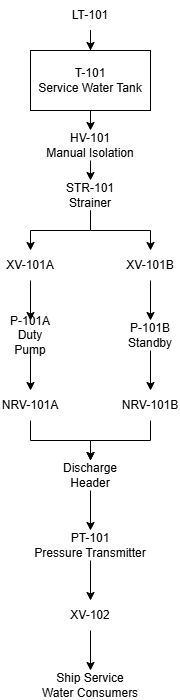

The diagram above was exported from draw.io. Its source (the exported page's mxGraphModel, read from the mxfile embedded in the PNG):
<mxGraphModel dx="1022" dy="530" grid="1" gridSize="10" guides="1" tooltips="1" connect="1" arrows="1" fold="1" page="1" pageScale="1" pageWidth="850" pageHeight="1100" math="0" shadow="0">
  <root>
    <mxCell id="0" />
    <mxCell id="1" parent="0" />
    <mxCell id="7h_TMqf1etOuHOir9Q0y-7" edge="1" parent="1" source="7h_TMqf1etOuHOir9Q0y-1" style="edgeStyle=orthogonalEdgeStyle;rounded=0;orthogonalLoop=1;jettySize=auto;html=1;exitX=0.5;exitY=1;exitDx=0;exitDy=0;" target="7h_TMqf1etOuHOir9Q0y-2">
      <mxGeometry relative="1" as="geometry" />
    </mxCell>
    <mxCell id="7h_TMqf1etOuHOir9Q0y-1" parent="1" style="text;html=1;whiteSpace=wrap;strokeColor=none;fillColor=none;align=center;verticalAlign=middle;rounded=0;" value="LT-101" vertex="1">
      <mxGeometry height="30" width="60" x="160" y="90" as="geometry" />
    </mxCell>
    <mxCell id="7h_TMqf1etOuHOir9Q0y-8" edge="1" parent="1" source="7h_TMqf1etOuHOir9Q0y-2" style="edgeStyle=orthogonalEdgeStyle;rounded=0;orthogonalLoop=1;jettySize=auto;html=1;exitX=0.5;exitY=1;exitDx=0;exitDy=0;entryX=0.5;entryY=0;entryDx=0;entryDy=0;" target="7h_TMqf1etOuHOir9Q0y-3">
      <mxGeometry relative="1" as="geometry" />
    </mxCell>
    <mxCell id="7h_TMqf1etOuHOir9Q0y-2" parent="1" style="rounded=0;whiteSpace=wrap;html=1;fillColor=none;gradientColor=default;" value="T-101&lt;div&gt;Service Water Tank&lt;/div&gt;" vertex="1">
      <mxGeometry height="60" width="120" x="130" y="140" as="geometry" />
    </mxCell>
    <mxCell id="7h_TMqf1etOuHOir9Q0y-9" edge="1" parent="1" source="7h_TMqf1etOuHOir9Q0y-3" style="edgeStyle=orthogonalEdgeStyle;rounded=0;orthogonalLoop=1;jettySize=auto;html=1;exitX=0.5;exitY=1;exitDx=0;exitDy=0;entryX=0.5;entryY=0;entryDx=0;entryDy=0;" target="7h_TMqf1etOuHOir9Q0y-4">
      <mxGeometry relative="1" as="geometry" />
    </mxCell>
    <mxCell id="7h_TMqf1etOuHOir9Q0y-3" parent="1" style="text;html=1;whiteSpace=wrap;strokeColor=none;fillColor=none;align=center;verticalAlign=middle;rounded=0;" value="HV-101&lt;div&gt;Manual Isolation&lt;/div&gt;" vertex="1">
      <mxGeometry height="30" width="100" x="140" y="220" as="geometry" />
    </mxCell>
    <mxCell id="7h_TMqf1etOuHOir9Q0y-15" edge="1" parent="1" source="7h_TMqf1etOuHOir9Q0y-4" style="edgeStyle=orthogonalEdgeStyle;rounded=0;orthogonalLoop=1;jettySize=auto;html=1;exitX=0.5;exitY=1;exitDx=0;exitDy=0;" target="7h_TMqf1etOuHOir9Q0y-13">
      <mxGeometry relative="1" as="geometry" />
    </mxCell>
    <mxCell id="7h_TMqf1etOuHOir9Q0y-16" edge="1" parent="1" source="7h_TMqf1etOuHOir9Q0y-4" style="edgeStyle=orthogonalEdgeStyle;rounded=0;orthogonalLoop=1;jettySize=auto;html=1;exitX=0.5;exitY=1;exitDx=0;exitDy=0;entryX=0.5;entryY=0;entryDx=0;entryDy=0;" target="7h_TMqf1etOuHOir9Q0y-14">
      <mxGeometry relative="1" as="geometry" />
    </mxCell>
    <mxCell id="7h_TMqf1etOuHOir9Q0y-4" parent="1" style="text;html=1;whiteSpace=wrap;strokeColor=none;fillColor=none;align=center;verticalAlign=middle;rounded=0;" value="STR-101&lt;div&gt;Strainer&lt;/div&gt;" vertex="1">
      <mxGeometry height="30" width="60" x="160" y="270" as="geometry" />
    </mxCell>
    <mxCell id="7h_TMqf1etOuHOir9Q0y-19" edge="1" parent="1" source="7h_TMqf1etOuHOir9Q0y-13" style="edgeStyle=orthogonalEdgeStyle;rounded=0;orthogonalLoop=1;jettySize=auto;html=1;exitX=0.5;exitY=1;exitDx=0;exitDy=0;entryX=0.5;entryY=0;entryDx=0;entryDy=0;" target="7h_TMqf1etOuHOir9Q0y-18">
      <mxGeometry relative="1" as="geometry" />
    </mxCell>
    <mxCell id="7h_TMqf1etOuHOir9Q0y-13" parent="1" style="text;html=1;whiteSpace=wrap;strokeColor=none;fillColor=none;align=center;verticalAlign=middle;rounded=0;" value="XV-101A" vertex="1">
      <mxGeometry height="30" width="60" x="100" y="340" as="geometry" />
    </mxCell>
    <mxCell id="7h_TMqf1etOuHOir9Q0y-21" edge="1" parent="1" source="7h_TMqf1etOuHOir9Q0y-14" style="edgeStyle=orthogonalEdgeStyle;rounded=0;orthogonalLoop=1;jettySize=auto;html=1;exitX=0.5;exitY=1;exitDx=0;exitDy=0;entryX=0.5;entryY=0;entryDx=0;entryDy=0;" target="7h_TMqf1etOuHOir9Q0y-20">
      <mxGeometry relative="1" as="geometry" />
    </mxCell>
    <mxCell id="7h_TMqf1etOuHOir9Q0y-14" parent="1" style="text;html=1;whiteSpace=wrap;strokeColor=none;fillColor=none;align=center;verticalAlign=middle;rounded=0;" value="XV-101B" vertex="1">
      <mxGeometry height="30" width="60" x="220" y="340" as="geometry" />
    </mxCell>
    <mxCell id="7h_TMqf1etOuHOir9Q0y-27" edge="1" parent="1" source="7h_TMqf1etOuHOir9Q0y-18" style="edgeStyle=orthogonalEdgeStyle;rounded=0;orthogonalLoop=1;jettySize=auto;html=1;exitX=0.5;exitY=1;exitDx=0;exitDy=0;entryX=0.5;entryY=0;entryDx=0;entryDy=0;" target="7h_TMqf1etOuHOir9Q0y-24">
      <mxGeometry relative="1" as="geometry" />
    </mxCell>
    <mxCell id="7h_TMqf1etOuHOir9Q0y-18" parent="1" style="text;html=1;whiteSpace=wrap;strokeColor=none;fillColor=none;align=center;verticalAlign=middle;rounded=0;" value="P-101A&lt;div&gt;Duty Pump&lt;/div&gt;" vertex="1">
      <mxGeometry height="30" width="60" x="100" y="410" as="geometry" />
    </mxCell>
    <mxCell id="7h_TMqf1etOuHOir9Q0y-26" edge="1" parent="1" source="7h_TMqf1etOuHOir9Q0y-20" style="edgeStyle=orthogonalEdgeStyle;rounded=0;orthogonalLoop=1;jettySize=auto;html=1;exitX=0.5;exitY=1;exitDx=0;exitDy=0;entryX=0.5;entryY=0;entryDx=0;entryDy=0;" target="7h_TMqf1etOuHOir9Q0y-25">
      <mxGeometry relative="1" as="geometry" />
    </mxCell>
    <mxCell id="7h_TMqf1etOuHOir9Q0y-20" parent="1" style="text;html=1;whiteSpace=wrap;strokeColor=none;fillColor=none;align=center;verticalAlign=middle;rounded=0;" value="P-101B Standby" vertex="1">
      <mxGeometry height="30" width="60" x="220" y="410" as="geometry" />
    </mxCell>
    <mxCell id="7h_TMqf1etOuHOir9Q0y-29" edge="1" parent="1" source="7h_TMqf1etOuHOir9Q0y-24" style="edgeStyle=orthogonalEdgeStyle;rounded=0;orthogonalLoop=1;jettySize=auto;html=1;exitX=0.5;exitY=1;exitDx=0;exitDy=0;entryX=0.5;entryY=0;entryDx=0;entryDy=0;" target="7h_TMqf1etOuHOir9Q0y-28">
      <mxGeometry relative="1" as="geometry" />
    </mxCell>
    <mxCell id="7h_TMqf1etOuHOir9Q0y-24" parent="1" style="text;html=1;whiteSpace=wrap;strokeColor=none;fillColor=none;align=center;verticalAlign=middle;rounded=0;" value="NRV-101A" vertex="1">
      <mxGeometry height="30" width="60" x="100" y="480" as="geometry" />
    </mxCell>
    <mxCell id="7h_TMqf1etOuHOir9Q0y-30" edge="1" parent="1" source="7h_TMqf1etOuHOir9Q0y-25" style="edgeStyle=orthogonalEdgeStyle;rounded=0;orthogonalLoop=1;jettySize=auto;html=1;exitX=0.5;exitY=1;exitDx=0;exitDy=0;entryX=0.5;entryY=0;entryDx=0;entryDy=0;" target="7h_TMqf1etOuHOir9Q0y-28">
      <mxGeometry relative="1" as="geometry" />
    </mxCell>
    <mxCell id="7h_TMqf1etOuHOir9Q0y-25" parent="1" style="text;html=1;whiteSpace=wrap;strokeColor=none;fillColor=none;align=center;verticalAlign=middle;rounded=0;" value="NRV-101B" vertex="1">
      <mxGeometry height="30" width="60" x="220" y="480" as="geometry" />
    </mxCell>
    <mxCell id="7h_TMqf1etOuHOir9Q0y-32" edge="1" parent="1" source="7h_TMqf1etOuHOir9Q0y-28" style="edgeStyle=orthogonalEdgeStyle;rounded=0;orthogonalLoop=1;jettySize=auto;html=1;exitX=0.5;exitY=1;exitDx=0;exitDy=0;" target="7h_TMqf1etOuHOir9Q0y-31">
      <mxGeometry relative="1" as="geometry" />
    </mxCell>
    <mxCell id="7h_TMqf1etOuHOir9Q0y-28" parent="1" style="text;html=1;whiteSpace=wrap;strokeColor=none;fillColor=none;align=center;verticalAlign=middle;rounded=0;" value="Discharge Header" vertex="1">
      <mxGeometry height="30" width="60" x="160" y="550" as="geometry" />
    </mxCell>
    <mxCell id="7h_TMqf1etOuHOir9Q0y-34" edge="1" parent="1" source="7h_TMqf1etOuHOir9Q0y-31" style="edgeStyle=orthogonalEdgeStyle;rounded=0;orthogonalLoop=1;jettySize=auto;html=1;exitX=0.5;exitY=1;exitDx=0;exitDy=0;entryX=0.5;entryY=0;entryDx=0;entryDy=0;" target="7h_TMqf1etOuHOir9Q0y-33">
      <mxGeometry relative="1" as="geometry" />
    </mxCell>
    <mxCell id="7h_TMqf1etOuHOir9Q0y-31" parent="1" style="text;html=1;whiteSpace=wrap;strokeColor=none;fillColor=none;align=center;verticalAlign=middle;rounded=0;" value="PT-101&lt;div&gt;Pressure Transmitter&lt;/div&gt;" vertex="1">
      <mxGeometry height="30" width="140" x="120" y="620" as="geometry" />
    </mxCell>
    <mxCell id="7h_TMqf1etOuHOir9Q0y-36" edge="1" parent="1" source="7h_TMqf1etOuHOir9Q0y-33" style="edgeStyle=orthogonalEdgeStyle;rounded=0;orthogonalLoop=1;jettySize=auto;html=1;exitX=0.5;exitY=1;exitDx=0;exitDy=0;" target="7h_TMqf1etOuHOir9Q0y-35">
      <mxGeometry relative="1" as="geometry" />
    </mxCell>
    <mxCell id="7h_TMqf1etOuHOir9Q0y-33" parent="1" style="text;html=1;whiteSpace=wrap;strokeColor=none;fillColor=none;align=center;verticalAlign=middle;rounded=0;" value="XV-102" vertex="1">
      <mxGeometry height="30" width="60" x="160" y="690" as="geometry" />
    </mxCell>
    <mxCell id="7h_TMqf1etOuHOir9Q0y-35" parent="1" style="text;html=1;whiteSpace=wrap;strokeColor=none;fillColor=none;align=center;verticalAlign=middle;rounded=0;" value="Ship Service Water Consumers" vertex="1">
      <mxGeometry height="30" width="100" x="140" y="760" as="geometry" />
    </mxCell>
  </root>
</mxGraphModel>